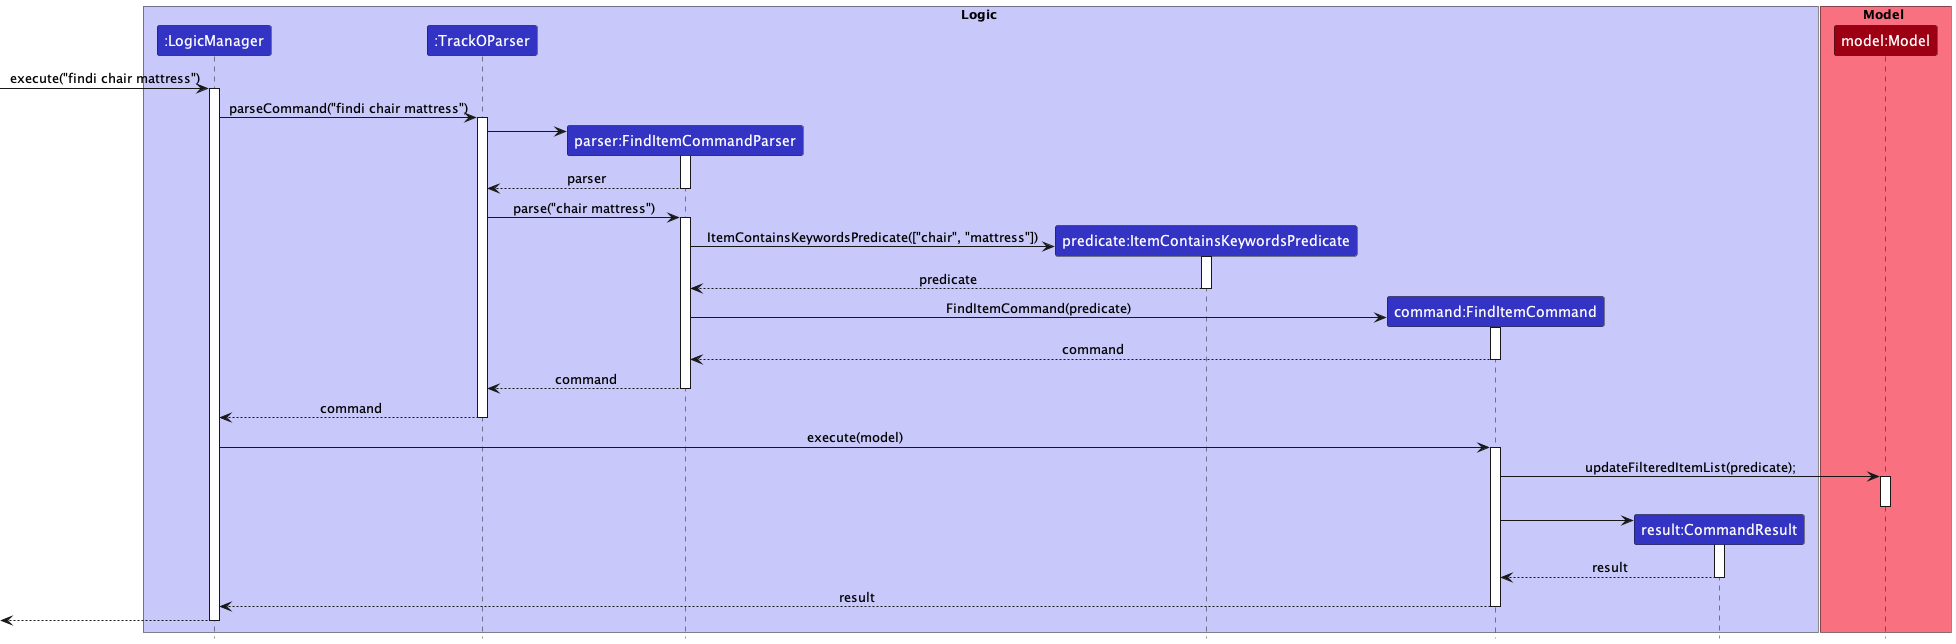

The diagram above was rendered by PlantUML. Its source (embedded in the PNG):
@startuml
!include style.puml

box Logic LOGIC_COLOR_T1
participant ":LogicManager" as LogicManager LOGIC_COLOR
participant ":TrackOParser" as TrackOParser LOGIC_COLOR
participant "parser:FindItemCommandParser" as FindItemCommandParser LOGIC_COLOR
participant "predicate:ItemContainsKeywordsPredicate" as ItemContainsKeywordsPredicate LOGIC_COLOR
participant "command:FindItemCommand" as FindItemCommand LOGIC_COLOR
participant "result:CommandResult" as CommandResult LOGIC_COLOR
end box

box Model MODEL_COLOR_T1
participant "model:Model" as Model MODEL_COLOR

end box

[-> LogicManager : execute("findi chair mattress")
activate LogicManager

LogicManager -> TrackOParser : parseCommand("findi chair mattress")
activate TrackOParser

create FindItemCommandParser
TrackOParser -> FindItemCommandParser
activate FindItemCommandParser

FindItemCommandParser --> TrackOParser : parser
deactivate FindItemCommandParser

TrackOParser -> FindItemCommandParser : parse("chair mattress")
activate FindItemCommandParser

create ItemContainsKeywordsPredicate
FindItemCommandParser -> ItemContainsKeywordsPredicate: ItemContainsKeywordsPredicate(["chair", "mattress"])
activate ItemContainsKeywordsPredicate

ItemContainsKeywordsPredicate --> FindItemCommandParser : predicate
deactivate ItemContainsKeywordsPredicate

create FindItemCommand
FindItemCommandParser -> FindItemCommand : FindItemCommand(predicate)
activate FindItemCommand

FindItemCommand --> FindItemCommandParser : command
deactivate FindItemCommand

FindItemCommandParser --> TrackOParser : command
deactivate FindItemCommandParser


TrackOParser --> LogicManager : command
deactivate TrackOParser

LogicManager -> FindItemCommand : execute(model)
activate FindItemCommand

FindItemCommand -> Model : updateFilteredItemList(predicate);
activate Model
deactivate Model

create CommandResult
FindItemCommand -> CommandResult
activate CommandResult

CommandResult --> FindItemCommand : result
deactivate CommandResult

FindItemCommand --> LogicManager : result
deactivate FindItemCommand
[<--LogicManager
deactivate LogicManager
@enduml